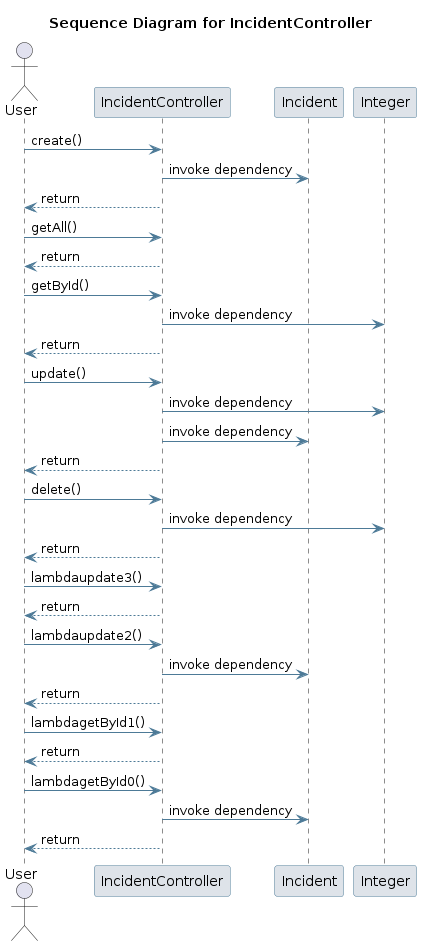

The diagram above was rendered by PlantUML. Its source (embedded in the PNG):
@startuml
skinparam sequence {
 ArrowColor #4D7A97 
 ParticipantBorderColor #4D7A97 
 ParticipantBackgroundColor #DEE3E9 
}
title Sequence Diagram for IncidentController

actor User
User -> IncidentController: create()
participant Incident
IncidentController -> Incident: invoke dependency
IncidentController --> User : return
User -> IncidentController: getAll()
IncidentController --> User : return
User -> IncidentController: getById()
participant Integer
IncidentController -> Integer: invoke dependency
IncidentController --> User : return
User -> IncidentController: update()
IncidentController -> Integer: invoke dependency
IncidentController -> Incident: invoke dependency
IncidentController --> User : return
User -> IncidentController: delete()
IncidentController -> Integer: invoke dependency
IncidentController --> User : return
User -> IncidentController: lambdaupdate3()
IncidentController --> User : return
User -> IncidentController: lambdaupdate2()
IncidentController -> Incident: invoke dependency
IncidentController --> User : return
User -> IncidentController: lambdagetById1()
IncidentController --> User : return
User -> IncidentController: lambdagetById0()
IncidentController -> Incident: invoke dependency
IncidentController --> User : return
@enduml